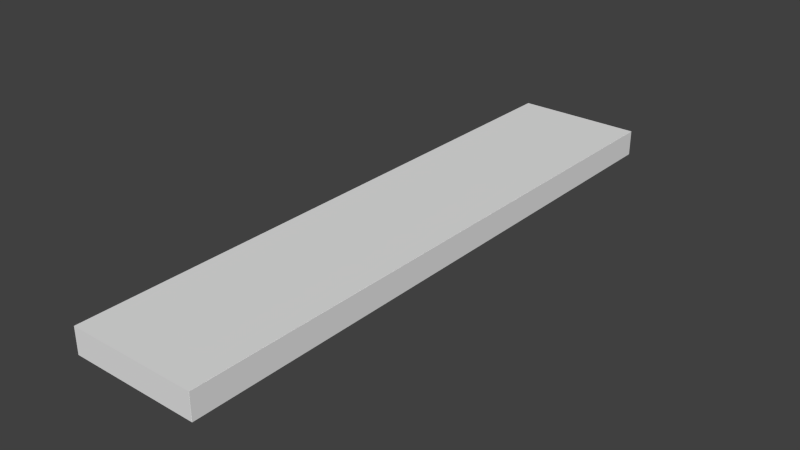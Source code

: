 # Source: plank_small.blend  (saved by Blender 2.73.0; exported with 4.5.12 LTS)
import bpy
from mathutils import Matrix  # noqa: F401  (used for matrix-valued properties, if any)

bpy.ops.wm.read_factory_settings(use_empty=True)
scene = bpy.context.scene
scene.name = 'Scene'

# ---- collections
col_collection_1 = bpy.data.collections.new('Collection 1'); scene.collection.children.link(col_collection_1)

# ---- world
world_world = bpy.data.worlds.new('World'); scene.world = world_world
world_world.color = (0.05088, 0.05088, 0.05088)
world_world.use_sun_shadow = False
world_world.sun_shadow_jitter_overblur = 0.0
world_world.cycles.sampling_method = 'MANUAL'
world_world.cycles.sample_map_resolution = 256

# ---- meshes
me_cube_002 = bpy.data.meshes.new('Cube.002')
me_cube_002.from_pydata([(-7.474, -34.97, 0.4449), (-7.474, 35.03, 0.4449), (7.526, 35.03, 0.4449), (7.526, -34.97, 0.4449), (-7.474, -34.97, 3.445), (-7.474, 35.03, 3.445), (7.526, 35.03, 3.445), (7.526, -34.97, 3.445)], [], [(4, 5, 1, 0), (5, 6, 2, 1), (6, 7, 3, 2), (7, 4, 0, 3), (0, 1, 2, 3), (7, 6, 5, 4)])
_uv = me_cube_002.uv_layers.new(name='UVMap')
_uv.uv.foreach_set('vector', [0.05077, 0.2894, 0.9492, 0.2894, 0.9492, 0.3401, 0.05077, 0.3401, 0.9492, 0.2894, 0.9492, 0.05077, 0.9999, 0.05077, 0.9999, 0.2894, 0.9492, 0.05077, 0.05077, 0.05077, 0.05077, 7.606e-05, 0.9492, 7.606e-05, 0.05077, 0.05077, 0.05077, 0.2894, 7.62e-05, 0.2894, 7.606e-05, 0.05077, 0.05077, 0.3401, 0.9492, 0.3401, 0.9492, 0.5787, 0.05077, 0.5787, 0.05077, 0.05077, 0.9492, 0.05077, 0.9492, 0.2894, 0.05077, 0.2894])
me_cube_002.use_remesh_preserve_volume = False
me_cube_002.use_remesh_preserve_attributes = False
me_cube_002.use_mirror_vertex_groups = False
me_cube_002.update()
me_cube_001 = bpy.data.meshes.new('Cube.001')
me_cube_001.from_pydata([(-7.5, -35.0, 0.478), (-7.5, 35.0, 0.478), (7.5, 35.0, 0.478), (7.5, -35.0, 0.478), (-7.5, -35.0, 3.478), (-7.5, 35.0, 3.478), (7.5, 35.0, 3.478), (7.5, -35.0, 3.478)], [], [(4, 5, 1, 0), (5, 6, 2, 1), (6, 7, 3, 2), (7, 4, 0, 3), (0, 1, 2, 3), (7, 6, 5, 4)])
_uv = me_cube_001.uv_layers.new(name='UVMap')
_uv.uv.foreach_set('vector', [0.03954, 0.2369, 0.9605, 0.2369, 0.9605, 0.2763, 0.03954, 0.2763, 0.9605, 0.2369, 0.9605, 0.03954, 0.9999, 0.03954, 0.9999, 0.2369, 0.9605, 0.03954, 0.03954, 0.03954, 0.03954, 6.882e-05, 0.9605, 6.882e-05, 0.03954, 0.03954, 0.03954, 0.2369, 6.892e-05, 0.2369, 6.882e-05, 0.03954, 0.03954, 0.2763, 0.9605, 0.2763, 0.9605, 0.4737, 0.03954, 0.4737, 0.03954, 0.03954, 0.9605, 0.03954, 0.9605, 0.2369, 0.03954, 0.2369])
me_cube_001.use_remesh_preserve_volume = False
me_cube_001.use_remesh_preserve_attributes = False
me_cube_001.use_mirror_vertex_groups = False
me_cube_001.update()

# ---- objects
ob_ubx_plank = bpy.data.objects.new('UBX_plank', me_cube_002)
ob_plank = bpy.data.objects.new('plank', me_cube_001)

# ---- transforms, parenting, visibility, modifiers, constraints
ob_ubx_plank.location = (0.0, 0.0, 0.0)
ob_ubx_plank.hide_viewport = True
ob_ubx_plank.lineart.crease_threshold = 0.0
ob_plank.location = (0.0, 0.0, 0.0)
ob_plank.lineart.crease_threshold = 0.0

# ---- collection membership
col_collection_1.objects.link(ob_ubx_plank)
col_collection_1.objects.link(ob_plank)

# ---- scene / render settings (as saved in the file)
scene.frame_start = 1; scene.frame_end = 250; scene.frame_set(1)
scene.render.engine = 'CYCLES'
scene.render.resolution_percentage = 50
scene.render.dither_intensity = 0.0
scene.cycles.use_denoising = False
scene.cycles.samples = 10
scene.cycles.sampling_pattern = 'TABULATED_SOBOL'
scene.cycles.light_sampling_threshold = 0.0
scene.cycles.use_adaptive_sampling = False
scene.cycles.use_light_tree = False
scene.cycles.blur_glossy = 0.0
scene.cycles.pixel_filter_type = 'GAUSSIAN'
scene.cycles.sample_clamp_indirect = 0.0
scene.view_settings.view_transform = 'Standard'
scene.unit_settings.scale_length = 0.01
bpy.context.view_layer.update()

# ---- added for rendering (the .blend has no active camera and no usable light): camera, sun
cam_auto = bpy.data.cameras.new('AutoCamera')
cam_auto.lens = 50.0
cam_auto.sensor_width = 36.0
cam_auto.clip_end = 1164.08
ob_auto_camera = bpy.data.objects.new('AutoCamera', cam_auto)
scene.collection.objects.link(ob_auto_camera)
ob_auto_camera.location = (66.3424, -79.5793, 55.0251)
ob_auto_camera.rotation_euler = (1.09748, -7.21219e-08, 0.694738)
scene.camera = ob_auto_camera
light_auto_sun = bpy.data.lights.new('AutoSun', 'SUN')
light_auto_sun.energy = 3.0
light_auto_sun.angle = 0.0523599
ob_auto_sun = bpy.data.objects.new('AutoSun', light_auto_sun)
scene.collection.objects.link(ob_auto_sun)
ob_auto_sun.rotation_euler = (0.872665, 0.174533, 0.523599)
bpy.context.view_layer.update()
